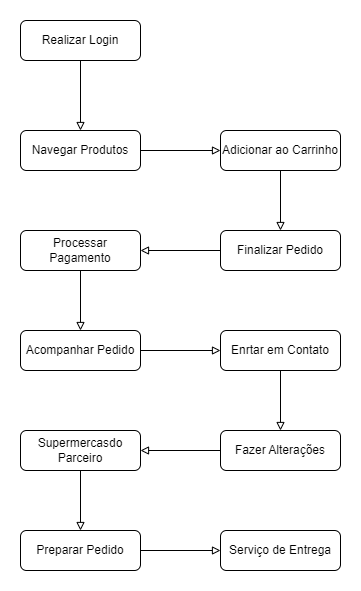

The diagram above was exported from draw.io. Its source (the exported page's mxGraphModel, read from the mxfile embedded in the PNG):
<mxGraphModel dx="1434" dy="764" grid="1" gridSize="10" guides="1" tooltips="1" connect="1" arrows="1" fold="1" page="1" pageScale="1" pageWidth="827" pageHeight="1169" math="0" shadow="0">
  <root>
    <mxCell id="WIyWlLk6GJQsqaUBKTNV-0" />
    <mxCell id="WIyWlLk6GJQsqaUBKTNV-1" parent="WIyWlLk6GJQsqaUBKTNV-0" />
    <mxCell id="74y9hXP_PItlfwv7lzgX-10" style="edgeStyle=orthogonalEdgeStyle;rounded=0;orthogonalLoop=1;jettySize=auto;html=1;exitX=0.5;exitY=1;exitDx=0;exitDy=0;entryX=0.5;entryY=0;entryDx=0;entryDy=0;endArrow=block;endFill=0;" parent="WIyWlLk6GJQsqaUBKTNV-1" source="WIyWlLk6GJQsqaUBKTNV-3" target="74y9hXP_PItlfwv7lzgX-0" edge="1">
      <mxGeometry relative="1" as="geometry" />
    </mxCell>
    <mxCell id="WIyWlLk6GJQsqaUBKTNV-3" value="Realizar Login" style="rounded=1;whiteSpace=wrap;html=1;fontSize=12;glass=0;strokeWidth=1;shadow=0;" parent="WIyWlLk6GJQsqaUBKTNV-1" vertex="1">
      <mxGeometry x="160" y="80" width="120" height="40" as="geometry" />
    </mxCell>
    <mxCell id="74y9hXP_PItlfwv7lzgX-11" style="edgeStyle=orthogonalEdgeStyle;rounded=0;orthogonalLoop=1;jettySize=auto;html=1;exitX=1;exitY=0.5;exitDx=0;exitDy=0;entryX=0;entryY=0.5;entryDx=0;entryDy=0;endArrow=block;endFill=0;" parent="WIyWlLk6GJQsqaUBKTNV-1" source="74y9hXP_PItlfwv7lzgX-0" target="74y9hXP_PItlfwv7lzgX-1" edge="1">
      <mxGeometry relative="1" as="geometry" />
    </mxCell>
    <mxCell id="74y9hXP_PItlfwv7lzgX-0" value="Navegar Produtos" style="rounded=1;whiteSpace=wrap;html=1;fontSize=12;glass=0;strokeWidth=1;shadow=0;" parent="WIyWlLk6GJQsqaUBKTNV-1" vertex="1">
      <mxGeometry x="160" y="190" width="120" height="40" as="geometry" />
    </mxCell>
    <mxCell id="74y9hXP_PItlfwv7lzgX-12" style="edgeStyle=orthogonalEdgeStyle;rounded=0;orthogonalLoop=1;jettySize=auto;html=1;exitX=0.5;exitY=1;exitDx=0;exitDy=0;entryX=0.5;entryY=0;entryDx=0;entryDy=0;endArrow=block;endFill=0;" parent="WIyWlLk6GJQsqaUBKTNV-1" source="74y9hXP_PItlfwv7lzgX-1" target="74y9hXP_PItlfwv7lzgX-2" edge="1">
      <mxGeometry relative="1" as="geometry" />
    </mxCell>
    <mxCell id="74y9hXP_PItlfwv7lzgX-1" value="Adicionar ao Carrinho" style="rounded=1;whiteSpace=wrap;html=1;fontSize=12;glass=0;strokeWidth=1;shadow=0;" parent="WIyWlLk6GJQsqaUBKTNV-1" vertex="1">
      <mxGeometry x="360" y="190" width="120" height="40" as="geometry" />
    </mxCell>
    <mxCell id="74y9hXP_PItlfwv7lzgX-13" style="edgeStyle=orthogonalEdgeStyle;rounded=0;orthogonalLoop=1;jettySize=auto;html=1;exitX=0;exitY=0.5;exitDx=0;exitDy=0;entryX=1;entryY=0.5;entryDx=0;entryDy=0;endArrow=block;endFill=0;" parent="WIyWlLk6GJQsqaUBKTNV-1" source="74y9hXP_PItlfwv7lzgX-2" target="74y9hXP_PItlfwv7lzgX-3" edge="1">
      <mxGeometry relative="1" as="geometry" />
    </mxCell>
    <mxCell id="74y9hXP_PItlfwv7lzgX-2" value="Finalizar Pedido" style="rounded=1;whiteSpace=wrap;html=1;fontSize=12;glass=0;strokeWidth=1;shadow=0;" parent="WIyWlLk6GJQsqaUBKTNV-1" vertex="1">
      <mxGeometry x="360" y="290" width="120" height="40" as="geometry" />
    </mxCell>
    <mxCell id="74y9hXP_PItlfwv7lzgX-14" style="edgeStyle=orthogonalEdgeStyle;rounded=0;orthogonalLoop=1;jettySize=auto;html=1;exitX=0.5;exitY=1;exitDx=0;exitDy=0;entryX=0.5;entryY=0;entryDx=0;entryDy=0;endArrow=block;endFill=0;" parent="WIyWlLk6GJQsqaUBKTNV-1" source="74y9hXP_PItlfwv7lzgX-3" target="74y9hXP_PItlfwv7lzgX-4" edge="1">
      <mxGeometry relative="1" as="geometry" />
    </mxCell>
    <mxCell id="74y9hXP_PItlfwv7lzgX-3" value="Processar Pagamento" style="rounded=1;whiteSpace=wrap;html=1;fontSize=12;glass=0;strokeWidth=1;shadow=0;" parent="WIyWlLk6GJQsqaUBKTNV-1" vertex="1">
      <mxGeometry x="160" y="290" width="120" height="40" as="geometry" />
    </mxCell>
    <mxCell id="74y9hXP_PItlfwv7lzgX-15" style="edgeStyle=orthogonalEdgeStyle;rounded=0;orthogonalLoop=1;jettySize=auto;html=1;exitX=1;exitY=0.5;exitDx=0;exitDy=0;entryX=0;entryY=0.5;entryDx=0;entryDy=0;endArrow=block;endFill=0;" parent="WIyWlLk6GJQsqaUBKTNV-1" source="74y9hXP_PItlfwv7lzgX-4" target="74y9hXP_PItlfwv7lzgX-5" edge="1">
      <mxGeometry relative="1" as="geometry" />
    </mxCell>
    <mxCell id="74y9hXP_PItlfwv7lzgX-4" value="Acompanhar Pedido" style="rounded=1;whiteSpace=wrap;html=1;fontSize=12;glass=0;strokeWidth=1;shadow=0;" parent="WIyWlLk6GJQsqaUBKTNV-1" vertex="1">
      <mxGeometry x="160" y="390" width="120" height="40" as="geometry" />
    </mxCell>
    <mxCell id="74y9hXP_PItlfwv7lzgX-20" style="edgeStyle=orthogonalEdgeStyle;rounded=0;orthogonalLoop=1;jettySize=auto;html=1;exitX=0.5;exitY=1;exitDx=0;exitDy=0;entryX=0.5;entryY=0;entryDx=0;entryDy=0;endArrow=block;endFill=0;" parent="WIyWlLk6GJQsqaUBKTNV-1" source="74y9hXP_PItlfwv7lzgX-5" target="74y9hXP_PItlfwv7lzgX-7" edge="1">
      <mxGeometry relative="1" as="geometry" />
    </mxCell>
    <mxCell id="74y9hXP_PItlfwv7lzgX-5" value="Enrtar em Contato" style="rounded=1;whiteSpace=wrap;html=1;fontSize=12;glass=0;strokeWidth=1;shadow=0;" parent="WIyWlLk6GJQsqaUBKTNV-1" vertex="1">
      <mxGeometry x="360" y="390" width="120" height="40" as="geometry" />
    </mxCell>
    <mxCell id="74y9hXP_PItlfwv7lzgX-22" style="edgeStyle=orthogonalEdgeStyle;rounded=0;orthogonalLoop=1;jettySize=auto;html=1;exitX=0.5;exitY=1;exitDx=0;exitDy=0;entryX=0.5;entryY=0;entryDx=0;entryDy=0;endArrow=block;endFill=0;" parent="WIyWlLk6GJQsqaUBKTNV-1" source="74y9hXP_PItlfwv7lzgX-6" target="74y9hXP_PItlfwv7lzgX-8" edge="1">
      <mxGeometry relative="1" as="geometry" />
    </mxCell>
    <mxCell id="74y9hXP_PItlfwv7lzgX-6" value="Supermercasdo Parceiro" style="rounded=1;whiteSpace=wrap;html=1;fontSize=12;glass=0;strokeWidth=1;shadow=0;" parent="WIyWlLk6GJQsqaUBKTNV-1" vertex="1">
      <mxGeometry x="160" y="490" width="120" height="40" as="geometry" />
    </mxCell>
    <mxCell id="74y9hXP_PItlfwv7lzgX-21" style="edgeStyle=orthogonalEdgeStyle;rounded=0;orthogonalLoop=1;jettySize=auto;html=1;exitX=0;exitY=0.5;exitDx=0;exitDy=0;entryX=1;entryY=0.5;entryDx=0;entryDy=0;endArrow=block;endFill=0;" parent="WIyWlLk6GJQsqaUBKTNV-1" source="74y9hXP_PItlfwv7lzgX-7" target="74y9hXP_PItlfwv7lzgX-6" edge="1">
      <mxGeometry relative="1" as="geometry" />
    </mxCell>
    <mxCell id="74y9hXP_PItlfwv7lzgX-7" value="Fazer Alterações" style="rounded=1;whiteSpace=wrap;html=1;fontSize=12;glass=0;strokeWidth=1;shadow=0;" parent="WIyWlLk6GJQsqaUBKTNV-1" vertex="1">
      <mxGeometry x="360" y="490" width="120" height="40" as="geometry" />
    </mxCell>
    <mxCell id="74y9hXP_PItlfwv7lzgX-23" style="edgeStyle=orthogonalEdgeStyle;rounded=0;orthogonalLoop=1;jettySize=auto;html=1;exitX=1;exitY=0.5;exitDx=0;exitDy=0;entryX=0;entryY=0.5;entryDx=0;entryDy=0;endArrow=block;endFill=0;" parent="WIyWlLk6GJQsqaUBKTNV-1" source="74y9hXP_PItlfwv7lzgX-8" target="74y9hXP_PItlfwv7lzgX-9" edge="1">
      <mxGeometry relative="1" as="geometry" />
    </mxCell>
    <mxCell id="74y9hXP_PItlfwv7lzgX-8" value="Preparar Pedido" style="rounded=1;whiteSpace=wrap;html=1;fontSize=12;glass=0;strokeWidth=1;shadow=0;" parent="WIyWlLk6GJQsqaUBKTNV-1" vertex="1">
      <mxGeometry x="160" y="590" width="120" height="40" as="geometry" />
    </mxCell>
    <mxCell id="74y9hXP_PItlfwv7lzgX-9" value="Serviço de Entrega" style="rounded=1;whiteSpace=wrap;html=1;fontSize=12;glass=0;strokeWidth=1;shadow=0;" parent="WIyWlLk6GJQsqaUBKTNV-1" vertex="1">
      <mxGeometry x="360" y="590" width="120" height="40" as="geometry" />
    </mxCell>
  </root>
</mxGraphModel>